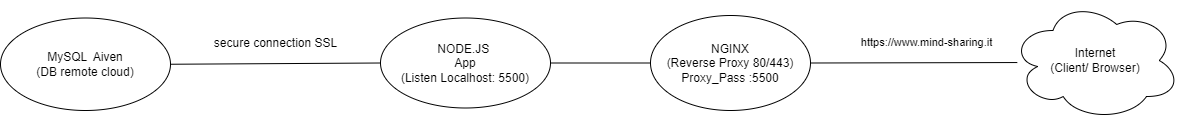

The diagram above was exported from draw.io. Its source (the exported page's mxGraphModel, read from the mxfile embedded in the PNG):
<mxGraphModel dx="1349" dy="605" grid="1" gridSize="10" guides="1" tooltips="1" connect="1" arrows="1" fold="1" page="1" pageScale="1" pageWidth="850" pageHeight="1100" math="0" shadow="0">
  <root>
    <mxCell id="0" />
    <mxCell id="1" parent="0" />
    <mxCell id="2" value="NODE.JS&amp;nbsp;&lt;br&gt;App&lt;br&gt;(Listen Localhost: 5500)" style="ellipse;whiteSpace=wrap;html=1;align=center;" parent="1" vertex="1">
      <mxGeometry x="170" y="207.5" width="170" height="90" as="geometry" />
    </mxCell>
    <mxCell id="3" value="MySQL&amp;nbsp; Aiven&lt;div&gt;(DB remote cloud)&lt;/div&gt;" style="ellipse;whiteSpace=wrap;html=1;align=center;" parent="1" vertex="1">
      <mxGeometry x="-210" y="207.5" width="170" height="92.5" as="geometry" />
    </mxCell>
    <mxCell id="4" value="NGINX&lt;br&gt;(Reverse Proxy 80/443)&lt;br&gt;Proxy_Pass :5500" style="ellipse;whiteSpace=wrap;html=1;align=center;" parent="1" vertex="1">
      <mxGeometry x="440" y="205" width="160" height="95" as="geometry" />
    </mxCell>
    <mxCell id="5" value="Internet&lt;br&gt;(Client/ Browser)" style="ellipse;shape=cloud;whiteSpace=wrap;html=1;align=center;" parent="1" vertex="1">
      <mxGeometry x="800" y="190" width="170" height="120" as="geometry" />
    </mxCell>
    <mxCell id="6" value="" style="endArrow=none;html=1;rounded=0;exitX=1;exitY=0.5;exitDx=0;exitDy=0;entryX=0;entryY=0.5;entryDx=0;entryDy=0;" parent="1" source="3" target="2" edge="1">
      <mxGeometry relative="1" as="geometry">
        <mxPoint x="-10" y="330" as="sourcePoint" />
        <mxPoint x="150" y="330" as="targetPoint" />
      </mxGeometry>
    </mxCell>
    <mxCell id="7" value="" style="endArrow=none;html=1;rounded=0;exitX=1;exitY=0.5;exitDx=0;exitDy=0;entryX=0.04;entryY=0.517;entryDx=0;entryDy=0;entryPerimeter=0;" parent="1" source="4" target="5" edge="1">
      <mxGeometry relative="1" as="geometry">
        <mxPoint x="540" y="290" as="sourcePoint" />
        <mxPoint x="700" y="290" as="targetPoint" />
      </mxGeometry>
    </mxCell>
    <mxCell id="9" value="https://www.mind-sharing.it" style="edgeLabel;html=1;align=center;verticalAlign=middle;resizable=0;points=[];" parent="7" vertex="1" connectable="0">
      <mxGeometry x="-0.0011" y="-6" relative="1" as="geometry">
        <mxPoint x="12" y="-27" as="offset" />
      </mxGeometry>
    </mxCell>
    <mxCell id="8" value="" style="endArrow=none;html=1;rounded=0;exitX=1;exitY=0.5;exitDx=0;exitDy=0;" parent="1" source="2" target="4" edge="1">
      <mxGeometry relative="1" as="geometry">
        <mxPoint x="350" y="290" as="sourcePoint" />
        <mxPoint x="510" y="290" as="targetPoint" />
      </mxGeometry>
    </mxCell>
    <mxCell id="10" value="secure connection SSL" style="text;html=1;align=center;verticalAlign=middle;resizable=0;points=[];autosize=1;strokeColor=none;fillColor=none;" vertex="1" parent="1">
      <mxGeometry x="-10" y="218" width="150" height="30" as="geometry" />
    </mxCell>
  </root>
</mxGraphModel>